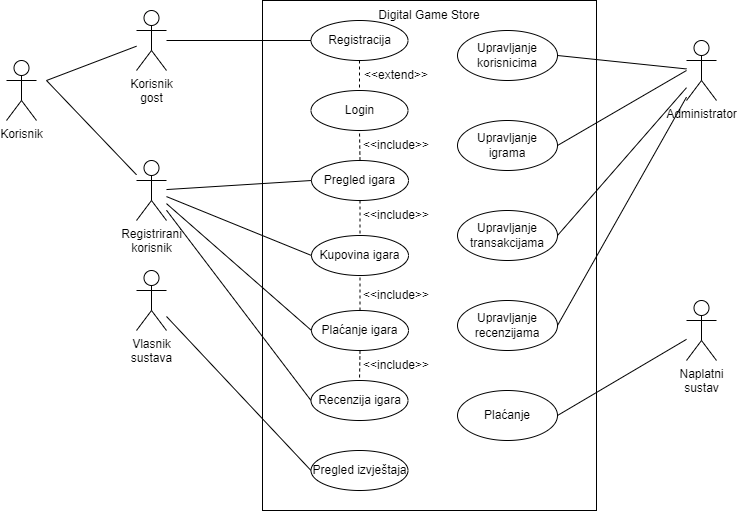

The diagram above was exported from draw.io. Its source (the exported page's mxGraphModel, read from the mxfile embedded in the PNG):
<mxGraphModel dx="1105" dy="616" grid="1" gridSize="10" guides="1" tooltips="1" connect="1" arrows="1" fold="1" page="1" pageScale="1" pageWidth="827" pageHeight="1169" math="0" shadow="0">
  <root>
    <mxCell id="0" />
    <mxCell id="1" parent="0" />
    <mxCell id="zjAAmlXx1aQwciowHxv7-1" value="" style="rounded=0;whiteSpace=wrap;html=1;" parent="1" vertex="1">
      <mxGeometry x="316" y="80" width="334" height="510" as="geometry" />
    </mxCell>
    <mxCell id="zjAAmlXx1aQwciowHxv7-2" value="Korisnik" style="shape=umlActor;verticalLabelPosition=bottom;verticalAlign=top;html=1;outlineConnect=0;" parent="1" vertex="1">
      <mxGeometry x="60" y="140" width="30" height="60" as="geometry" />
    </mxCell>
    <mxCell id="zjAAmlXx1aQwciowHxv7-6" value="Naplatni&lt;br&gt;sustav" style="shape=umlActor;verticalLabelPosition=bottom;verticalAlign=top;html=1;outlineConnect=0;" parent="1" vertex="1">
      <mxGeometry x="740" y="380" width="30" height="60" as="geometry" />
    </mxCell>
    <mxCell id="zjAAmlXx1aQwciowHxv7-8" value="Registrirani&lt;br&gt;korisnik&lt;br&gt;" style="shape=umlActor;verticalLabelPosition=bottom;verticalAlign=top;html=1;outlineConnect=0;" parent="1" vertex="1">
      <mxGeometry x="190" y="240" width="30" height="60" as="geometry" />
    </mxCell>
    <mxCell id="zjAAmlXx1aQwciowHxv7-10" value="Korisnik&lt;br&gt;gost" style="shape=umlActor;verticalLabelPosition=bottom;verticalAlign=top;html=1;outlineConnect=0;" parent="1" vertex="1">
      <mxGeometry x="190" y="90" width="30" height="60" as="geometry" />
    </mxCell>
    <mxCell id="zjAAmlXx1aQwciowHxv7-16" value="" style="endArrow=none;html=1;rounded=0;" parent="1" target="zjAAmlXx1aQwciowHxv7-8" edge="1">
      <mxGeometry width="50" height="50" relative="1" as="geometry">
        <mxPoint x="100" y="160" as="sourcePoint" />
        <mxPoint x="500" y="220" as="targetPoint" />
      </mxGeometry>
    </mxCell>
    <mxCell id="zjAAmlXx1aQwciowHxv7-20" value="" style="endArrow=none;html=1;rounded=0;" parent="1" target="zjAAmlXx1aQwciowHxv7-10" edge="1">
      <mxGeometry width="50" height="50" relative="1" as="geometry">
        <mxPoint x="100" y="160" as="sourcePoint" />
        <mxPoint x="500" y="220" as="targetPoint" />
      </mxGeometry>
    </mxCell>
    <mxCell id="zjAAmlXx1aQwciowHxv7-21" value="Digital Game Store" style="text;html=1;strokeColor=none;fillColor=none;align=center;verticalAlign=middle;whiteSpace=wrap;rounded=0;" parent="1" vertex="1">
      <mxGeometry x="386" y="80" width="194" height="30" as="geometry" />
    </mxCell>
    <mxCell id="zjAAmlXx1aQwciowHxv7-22" value="Pregled igara" style="ellipse;whiteSpace=wrap;html=1;" parent="1" vertex="1">
      <mxGeometry x="365" y="240" width="97" height="40" as="geometry" />
    </mxCell>
    <mxCell id="zjAAmlXx1aQwciowHxv7-24" value="Kupovina igara" style="ellipse;whiteSpace=wrap;html=1;" parent="1" vertex="1">
      <mxGeometry x="365" y="315" width="97" height="40" as="geometry" />
    </mxCell>
    <mxCell id="zjAAmlXx1aQwciowHxv7-25" value="Plaćanje igara" style="ellipse;whiteSpace=wrap;html=1;" parent="1" vertex="1">
      <mxGeometry x="365" y="390" width="97" height="40" as="geometry" />
    </mxCell>
    <mxCell id="zjAAmlXx1aQwciowHxv7-27" value="Recenzija igara" style="ellipse;whiteSpace=wrap;html=1;" parent="1" vertex="1">
      <mxGeometry x="364.5" y="460" width="97" height="40" as="geometry" />
    </mxCell>
    <mxCell id="zjAAmlXx1aQwciowHxv7-29" value="Registracija" style="ellipse;whiteSpace=wrap;html=1;" parent="1" vertex="1">
      <mxGeometry x="364.5" y="100" width="97" height="40" as="geometry" />
    </mxCell>
    <mxCell id="zjAAmlXx1aQwciowHxv7-30" value="" style="endArrow=none;html=1;rounded=0;entryX=0;entryY=0.5;entryDx=0;entryDy=0;" parent="1" source="zjAAmlXx1aQwciowHxv7-8" target="zjAAmlXx1aQwciowHxv7-22" edge="1">
      <mxGeometry width="50" height="50" relative="1" as="geometry">
        <mxPoint x="450" y="270" as="sourcePoint" />
        <mxPoint x="500" y="220" as="targetPoint" />
      </mxGeometry>
    </mxCell>
    <mxCell id="zjAAmlXx1aQwciowHxv7-31" value="" style="endArrow=none;dashed=1;html=1;rounded=0;exitX=0.5;exitY=1;exitDx=0;exitDy=0;entryX=0.5;entryY=0;entryDx=0;entryDy=0;" parent="1" source="zjAAmlXx1aQwciowHxv7-22" target="zjAAmlXx1aQwciowHxv7-24" edge="1">
      <mxGeometry width="50" height="50" relative="1" as="geometry">
        <mxPoint x="450" y="270" as="sourcePoint" />
        <mxPoint x="500" y="220" as="targetPoint" />
      </mxGeometry>
    </mxCell>
    <mxCell id="zjAAmlXx1aQwciowHxv7-32" value="" style="endArrow=none;dashed=1;html=1;rounded=0;exitX=0.5;exitY=0;exitDx=0;exitDy=0;entryX=0.5;entryY=1;entryDx=0;entryDy=0;" parent="1" source="zjAAmlXx1aQwciowHxv7-25" target="zjAAmlXx1aQwciowHxv7-24" edge="1">
      <mxGeometry width="50" height="50" relative="1" as="geometry">
        <mxPoint x="450" y="270" as="sourcePoint" />
        <mxPoint x="500" y="220" as="targetPoint" />
      </mxGeometry>
    </mxCell>
    <mxCell id="zjAAmlXx1aQwciowHxv7-33" value="" style="endArrow=none;dashed=1;html=1;rounded=0;entryX=0.5;entryY=0;entryDx=0;entryDy=0;exitX=0.5;exitY=1;exitDx=0;exitDy=0;" parent="1" source="zjAAmlXx1aQwciowHxv7-25" target="zjAAmlXx1aQwciowHxv7-27" edge="1">
      <mxGeometry width="50" height="50" relative="1" as="geometry">
        <mxPoint x="450" y="270" as="sourcePoint" />
        <mxPoint x="500" y="220" as="targetPoint" />
      </mxGeometry>
    </mxCell>
    <mxCell id="zjAAmlXx1aQwciowHxv7-38" value="" style="endArrow=none;html=1;rounded=0;entryX=0;entryY=0.5;entryDx=0;entryDy=0;" parent="1" source="zjAAmlXx1aQwciowHxv7-10" target="zjAAmlXx1aQwciowHxv7-29" edge="1">
      <mxGeometry width="50" height="50" relative="1" as="geometry">
        <mxPoint x="450" y="270" as="sourcePoint" />
        <mxPoint x="500" y="220" as="targetPoint" />
      </mxGeometry>
    </mxCell>
    <mxCell id="zjAAmlXx1aQwciowHxv7-40" value="" style="endArrow=none;html=1;rounded=0;entryX=0;entryY=0.5;entryDx=0;entryDy=0;" parent="1" source="zjAAmlXx1aQwciowHxv7-8" target="zjAAmlXx1aQwciowHxv7-24" edge="1">
      <mxGeometry width="50" height="50" relative="1" as="geometry">
        <mxPoint x="450" y="270" as="sourcePoint" />
        <mxPoint x="500" y="220" as="targetPoint" />
      </mxGeometry>
    </mxCell>
    <mxCell id="zjAAmlXx1aQwciowHxv7-42" value="" style="endArrow=none;html=1;rounded=0;entryX=0;entryY=0.5;entryDx=0;entryDy=0;" parent="1" source="zjAAmlXx1aQwciowHxv7-8" target="zjAAmlXx1aQwciowHxv7-27" edge="1">
      <mxGeometry width="50" height="50" relative="1" as="geometry">
        <mxPoint x="450" y="270" as="sourcePoint" />
        <mxPoint x="500" y="220" as="targetPoint" />
      </mxGeometry>
    </mxCell>
    <mxCell id="zjAAmlXx1aQwciowHxv7-43" value="" style="endArrow=none;html=1;rounded=0;entryX=0;entryY=0.5;entryDx=0;entryDy=0;" parent="1" source="zjAAmlXx1aQwciowHxv7-8" target="zjAAmlXx1aQwciowHxv7-25" edge="1">
      <mxGeometry width="50" height="50" relative="1" as="geometry">
        <mxPoint x="450" y="270" as="sourcePoint" />
        <mxPoint x="500" y="220" as="targetPoint" />
      </mxGeometry>
    </mxCell>
    <mxCell id="hYGxKiZRIIIqzRKWmvlg-1" value="Vlasnik &lt;br&gt;sustava" style="shape=umlActor;verticalLabelPosition=bottom;verticalAlign=top;html=1;outlineConnect=0;" parent="1" vertex="1">
      <mxGeometry x="190" y="350" width="30" height="60" as="geometry" />
    </mxCell>
    <mxCell id="LTtKVHfF0FS0LN7TDdQf-2" value="&amp;lt;&amp;lt;include&amp;gt;&amp;gt;" style="text;html=1;strokeColor=none;fillColor=none;align=center;verticalAlign=middle;whiteSpace=wrap;rounded=0;" parent="1" vertex="1">
      <mxGeometry x="420" y="280" width="60" height="30" as="geometry" />
    </mxCell>
    <mxCell id="LTtKVHfF0FS0LN7TDdQf-3" value="&amp;lt;&amp;lt;include&amp;gt;&amp;gt;" style="text;html=1;strokeColor=none;fillColor=none;align=center;verticalAlign=middle;whiteSpace=wrap;rounded=0;" parent="1" vertex="1">
      <mxGeometry x="420" y="360" width="60" height="30" as="geometry" />
    </mxCell>
    <mxCell id="LTtKVHfF0FS0LN7TDdQf-4" value="&amp;lt;&amp;lt;include&amp;gt;&amp;gt;" style="text;html=1;strokeColor=none;fillColor=none;align=center;verticalAlign=middle;whiteSpace=wrap;rounded=0;" parent="1" vertex="1">
      <mxGeometry x="420" y="430" width="60" height="30" as="geometry" />
    </mxCell>
    <mxCell id="LTtKVHfF0FS0LN7TDdQf-5" value="Pregled izvještaja" style="ellipse;whiteSpace=wrap;html=1;" parent="1" vertex="1">
      <mxGeometry x="364.5" y="530" width="97" height="40" as="geometry" />
    </mxCell>
    <mxCell id="LTtKVHfF0FS0LN7TDdQf-6" value="" style="endArrow=none;html=1;rounded=0;entryX=0;entryY=0.5;entryDx=0;entryDy=0;" parent="1" source="hYGxKiZRIIIqzRKWmvlg-1" target="LTtKVHfF0FS0LN7TDdQf-5" edge="1">
      <mxGeometry width="50" height="50" relative="1" as="geometry">
        <mxPoint x="390" y="330" as="sourcePoint" />
        <mxPoint x="440" y="280" as="targetPoint" />
      </mxGeometry>
    </mxCell>
    <mxCell id="LTtKVHfF0FS0LN7TDdQf-7" value="Upravljanje&lt;br&gt;korisnicima" style="ellipse;whiteSpace=wrap;html=1;" parent="1" vertex="1">
      <mxGeometry x="511" y="110" width="100" height="50" as="geometry" />
    </mxCell>
    <mxCell id="LTtKVHfF0FS0LN7TDdQf-8" value="Upravljanje&lt;br&gt;igrama" style="ellipse;whiteSpace=wrap;html=1;" parent="1" vertex="1">
      <mxGeometry x="511" y="200" width="100" height="50" as="geometry" />
    </mxCell>
    <mxCell id="LTtKVHfF0FS0LN7TDdQf-9" value="Upravljanje&lt;br&gt;transakcijama" style="ellipse;whiteSpace=wrap;html=1;" parent="1" vertex="1">
      <mxGeometry x="511" y="290" width="100" height="50" as="geometry" />
    </mxCell>
    <mxCell id="LTtKVHfF0FS0LN7TDdQf-10" value="Upravljanje&lt;br&gt;recenzijama" style="ellipse;whiteSpace=wrap;html=1;" parent="1" vertex="1">
      <mxGeometry x="511" y="380" width="100" height="50" as="geometry" />
    </mxCell>
    <mxCell id="LTtKVHfF0FS0LN7TDdQf-12" value="Plaćanje" style="ellipse;whiteSpace=wrap;html=1;" parent="1" vertex="1">
      <mxGeometry x="511" y="470" width="100" height="50" as="geometry" />
    </mxCell>
    <mxCell id="LTtKVHfF0FS0LN7TDdQf-14" value="" style="endArrow=none;html=1;rounded=0;entryX=1;entryY=0.5;entryDx=0;entryDy=0;" parent="1" source="zjAAmlXx1aQwciowHxv7-6" target="LTtKVHfF0FS0LN7TDdQf-12" edge="1">
      <mxGeometry width="50" height="50" relative="1" as="geometry">
        <mxPoint x="390" y="330" as="sourcePoint" />
        <mxPoint x="440" y="280" as="targetPoint" />
      </mxGeometry>
    </mxCell>
    <mxCell id="LTtKVHfF0FS0LN7TDdQf-15" value="" style="endArrow=none;html=1;rounded=0;exitX=1;exitY=0.5;exitDx=0;exitDy=0;" parent="1" source="LTtKVHfF0FS0LN7TDdQf-7" target="zjAAmlXx1aQwciowHxv7-4" edge="1">
      <mxGeometry width="50" height="50" relative="1" as="geometry">
        <mxPoint x="390" y="330" as="sourcePoint" />
        <mxPoint x="440" y="280" as="targetPoint" />
      </mxGeometry>
    </mxCell>
    <mxCell id="LTtKVHfF0FS0LN7TDdQf-16" value="" style="endArrow=none;html=1;rounded=0;exitX=1;exitY=0.5;exitDx=0;exitDy=0;" parent="1" source="LTtKVHfF0FS0LN7TDdQf-8" edge="1">
      <mxGeometry width="50" height="50" relative="1" as="geometry">
        <mxPoint x="390" y="330" as="sourcePoint" />
        <mxPoint x="740" y="150" as="targetPoint" />
      </mxGeometry>
    </mxCell>
    <mxCell id="LTtKVHfF0FS0LN7TDdQf-17" value="" style="endArrow=none;html=1;rounded=0;exitX=1;exitY=0.5;exitDx=0;exitDy=0;" parent="1" source="LTtKVHfF0FS0LN7TDdQf-9" target="zjAAmlXx1aQwciowHxv7-4" edge="1">
      <mxGeometry width="50" height="50" relative="1" as="geometry">
        <mxPoint x="390" y="330" as="sourcePoint" />
        <mxPoint x="440" y="280" as="targetPoint" />
      </mxGeometry>
    </mxCell>
    <mxCell id="LTtKVHfF0FS0LN7TDdQf-18" value="" style="endArrow=none;html=1;rounded=0;exitX=1;exitY=0.5;exitDx=0;exitDy=0;" parent="1" source="LTtKVHfF0FS0LN7TDdQf-10" target="zjAAmlXx1aQwciowHxv7-4" edge="1">
      <mxGeometry width="50" height="50" relative="1" as="geometry">
        <mxPoint x="390" y="330" as="sourcePoint" />
        <mxPoint x="440" y="280" as="targetPoint" />
      </mxGeometry>
    </mxCell>
    <mxCell id="zjAAmlXx1aQwciowHxv7-4" value="Administrator" style="shape=umlActor;verticalLabelPosition=bottom;verticalAlign=top;html=1;outlineConnect=0;" parent="1" vertex="1">
      <mxGeometry x="740" y="120" width="30" height="60" as="geometry" />
    </mxCell>
    <mxCell id="2iLpKKAr8VPCNRCH6G2j-2" value="Login" style="ellipse;whiteSpace=wrap;html=1;" vertex="1" parent="1">
      <mxGeometry x="364.5" y="170" width="97" height="40" as="geometry" />
    </mxCell>
    <mxCell id="2iLpKKAr8VPCNRCH6G2j-6" value="&amp;lt;&amp;lt;extend&amp;gt;&amp;gt;" style="text;html=1;strokeColor=none;fillColor=none;align=center;verticalAlign=middle;whiteSpace=wrap;rounded=0;" vertex="1" parent="1">
      <mxGeometry x="420" y="140" width="60" height="30" as="geometry" />
    </mxCell>
    <mxCell id="2iLpKKAr8VPCNRCH6G2j-8" value="" style="endArrow=none;dashed=1;html=1;rounded=0;entryX=0.5;entryY=1;entryDx=0;entryDy=0;exitX=0.5;exitY=0;exitDx=0;exitDy=0;" edge="1" parent="1" source="zjAAmlXx1aQwciowHxv7-22" target="2iLpKKAr8VPCNRCH6G2j-2">
      <mxGeometry width="50" height="50" relative="1" as="geometry">
        <mxPoint x="470" y="330" as="sourcePoint" />
        <mxPoint x="520" y="280" as="targetPoint" />
      </mxGeometry>
    </mxCell>
    <mxCell id="2iLpKKAr8VPCNRCH6G2j-9" value="&amp;lt;&amp;lt;include&amp;gt;&amp;gt;" style="text;html=1;strokeColor=none;fillColor=none;align=center;verticalAlign=middle;whiteSpace=wrap;rounded=0;" vertex="1" parent="1">
      <mxGeometry x="420" y="210" width="60" height="30" as="geometry" />
    </mxCell>
    <mxCell id="2iLpKKAr8VPCNRCH6G2j-10" value="" style="endArrow=none;dashed=1;html=1;rounded=0;entryX=0.5;entryY=0;entryDx=0;entryDy=0;exitX=0.5;exitY=1;exitDx=0;exitDy=0;" edge="1" parent="1" source="zjAAmlXx1aQwciowHxv7-29" target="2iLpKKAr8VPCNRCH6G2j-2">
      <mxGeometry width="50" height="50" relative="1" as="geometry">
        <mxPoint x="470" y="330" as="sourcePoint" />
        <mxPoint x="520" y="280" as="targetPoint" />
      </mxGeometry>
    </mxCell>
  </root>
</mxGraphModel>